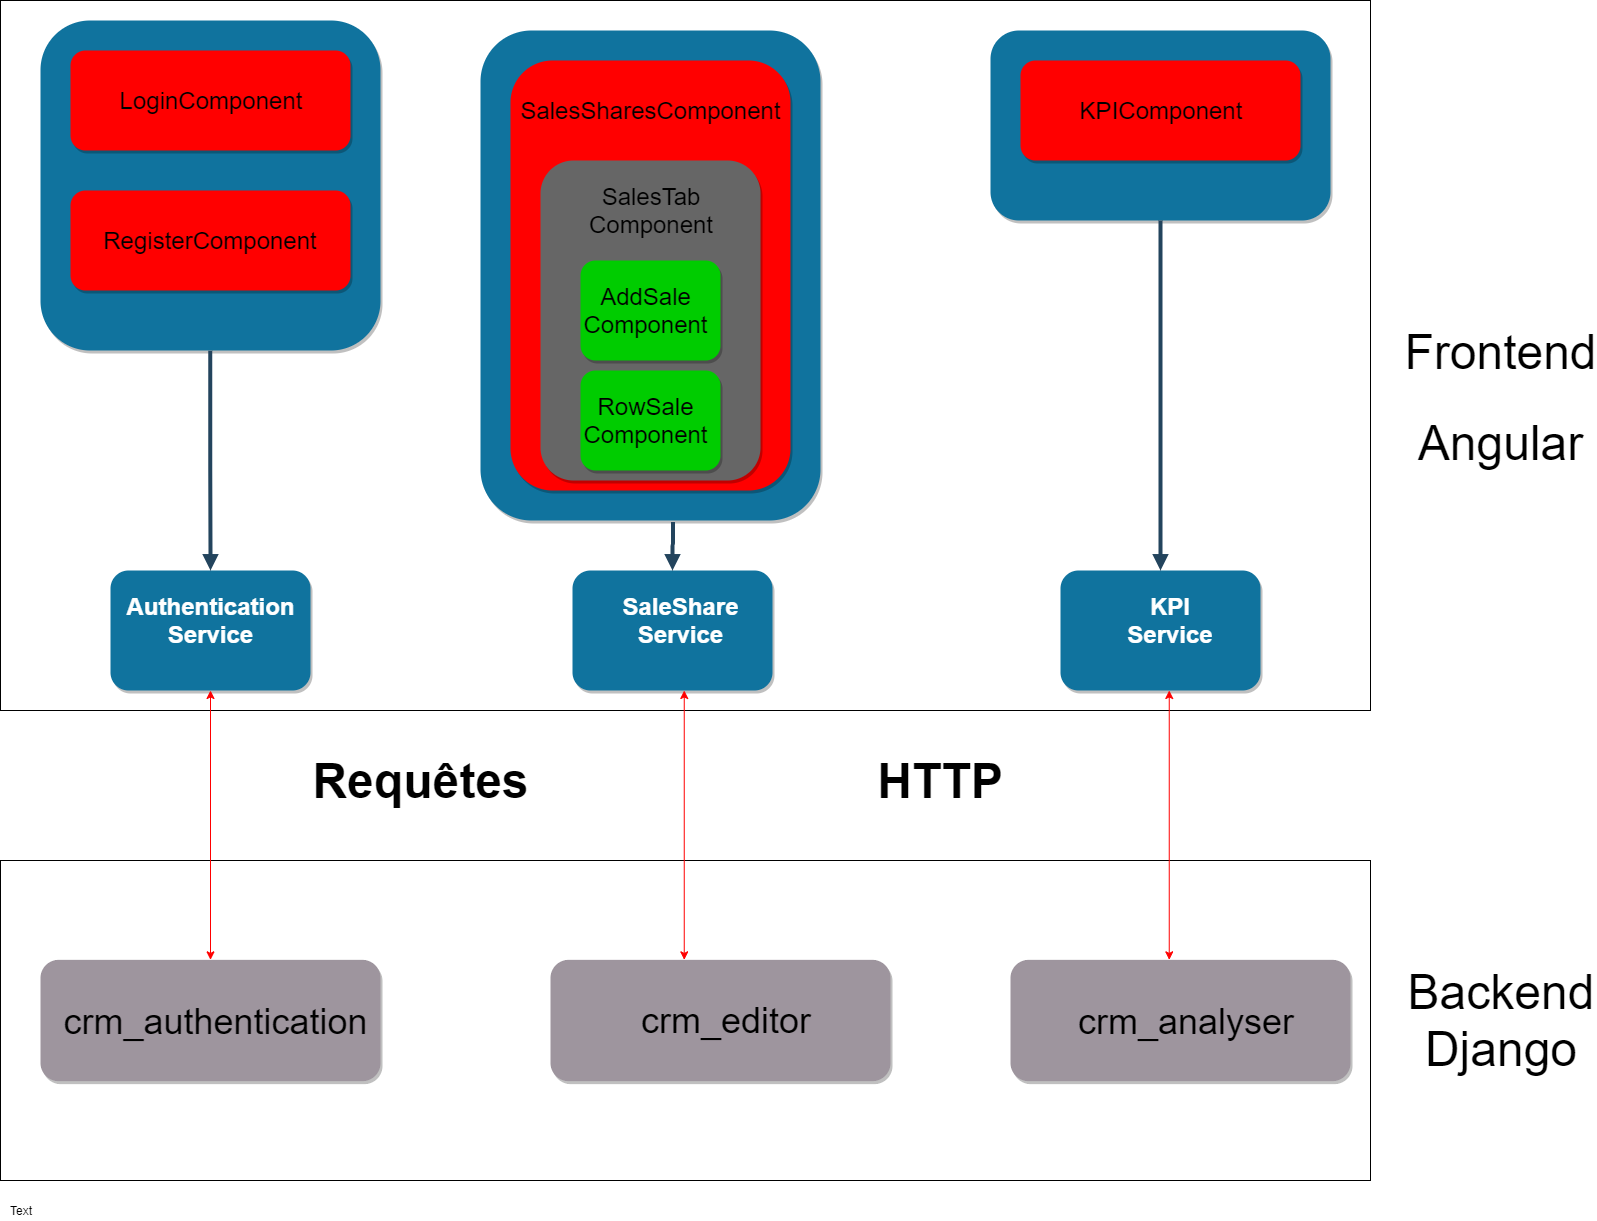

The diagram above was exported from draw.io. Its source (the exported page's mxGraphModel, read from the mxfile embedded in the PNG):
<mxGraphModel dx="3166" dy="1377" grid="1" gridSize="10" guides="1" tooltips="1" connect="1" arrows="1" fold="1" page="1" pageScale="1.5" pageWidth="1169" pageHeight="827" background="#ffffff" math="0" shadow="0">
  <root>
    <mxCell id="0" />
    <mxCell id="1" parent="0" />
    <mxCell id="-4QNZ8J2UrAC1PWF41MN-56" value="" style="rounded=0;whiteSpace=wrap;html=1;" vertex="1" parent="1">
      <mxGeometry x="70" y="30" width="1370" height="710" as="geometry" />
    </mxCell>
    <mxCell id="2" value="" style="rounded=1;fillColor=#10739E;strokeColor=none;shadow=1;gradientColor=none;fontStyle=1;fontColor=#FFFFFF;fontSize=14;" parent="1" vertex="1">
      <mxGeometry x="110" y="50" width="340" height="330" as="geometry" />
    </mxCell>
    <mxCell id="12" value="" style="rounded=1;fillColor=#FF0000;strokeColor=none;shadow=1;gradientColor=none;fontStyle=1;fontColor=#FFFFFF;fontSize=14;" parent="1" vertex="1">
      <mxGeometry x="140" y="80" width="280" height="100" as="geometry" />
    </mxCell>
    <mxCell id="-4QNZ8J2UrAC1PWF41MN-61" value="&lt;font style=&quot;font-size: 24px&quot;&gt;LoginComponent&lt;/font&gt;" style="text;html=1;strokeColor=none;fillColor=none;align=center;verticalAlign=middle;whiteSpace=wrap;rounded=0;" vertex="1" parent="1">
      <mxGeometry x="150" y="90" width="260" height="80" as="geometry" />
    </mxCell>
    <mxCell id="-4QNZ8J2UrAC1PWF41MN-62" value="" style="rounded=1;fillColor=#FF0000;strokeColor=none;shadow=1;gradientColor=none;fontStyle=1;fontColor=#FFFFFF;fontSize=14;" vertex="1" parent="1">
      <mxGeometry x="140" y="220" width="280" height="100" as="geometry" />
    </mxCell>
    <mxCell id="-4QNZ8J2UrAC1PWF41MN-63" value="&lt;font style=&quot;font-size: 24px&quot;&gt;RegisterComponent&lt;/font&gt;" style="text;html=1;strokeColor=none;fillColor=none;align=center;verticalAlign=middle;whiteSpace=wrap;rounded=0;" vertex="1" parent="1">
      <mxGeometry x="150" y="230" width="260" height="80" as="geometry" />
    </mxCell>
    <mxCell id="-4QNZ8J2UrAC1PWF41MN-68" value="" style="rounded=1;fillColor=#10739E;strokeColor=none;shadow=1;gradientColor=none;fontStyle=1;fontColor=#FFFFFF;fontSize=14;" vertex="1" parent="1">
      <mxGeometry x="550" y="60" width="340" height="490" as="geometry" />
    </mxCell>
    <mxCell id="-4QNZ8J2UrAC1PWF41MN-69" value="" style="rounded=1;fillColor=#FF0000;strokeColor=none;shadow=1;gradientColor=none;fontStyle=1;fontColor=#FFFFFF;fontSize=14;" vertex="1" parent="1">
      <mxGeometry x="580" y="90" width="280" height="430" as="geometry" />
    </mxCell>
    <mxCell id="-4QNZ8J2UrAC1PWF41MN-70" value="&lt;font style=&quot;font-size: 24px&quot;&gt;SalesSharesComponent&lt;/font&gt;" style="text;html=1;strokeColor=none;fillColor=none;align=center;verticalAlign=middle;whiteSpace=wrap;rounded=0;" vertex="1" parent="1">
      <mxGeometry x="590" y="100" width="260" height="80" as="geometry" />
    </mxCell>
    <mxCell id="-4QNZ8J2UrAC1PWF41MN-73" value="" style="rounded=1;fillColor=#666666;strokeColor=none;shadow=1;gradientColor=none;fontStyle=1;fontColor=#FFFFFF;fontSize=14;" vertex="1" parent="1">
      <mxGeometry x="610" y="190" width="220" height="320" as="geometry" />
    </mxCell>
    <mxCell id="-4QNZ8J2UrAC1PWF41MN-74" value="&lt;font style=&quot;font-size: 24px&quot;&gt;SalesTab&lt;br&gt;Component&lt;/font&gt;" style="text;html=1;strokeColor=none;fillColor=none;align=center;verticalAlign=middle;whiteSpace=wrap;rounded=0;" vertex="1" parent="1">
      <mxGeometry x="630" y="200" width="180" height="80" as="geometry" />
    </mxCell>
    <mxCell id="-4QNZ8J2UrAC1PWF41MN-75" value="" style="rounded=1;fillColor=#00CC00;strokeColor=none;shadow=1;gradientColor=none;fontStyle=1;fontColor=#FFFFFF;fontSize=14;" vertex="1" parent="1">
      <mxGeometry x="650" y="290" width="140" height="100" as="geometry" />
    </mxCell>
    <mxCell id="-4QNZ8J2UrAC1PWF41MN-76" value="&lt;font style=&quot;font-size: 24px&quot;&gt;AddSale&lt;br&gt;Component&lt;br&gt;&lt;/font&gt;" style="text;html=1;strokeColor=none;fillColor=none;align=center;verticalAlign=middle;whiteSpace=wrap;rounded=0;" vertex="1" parent="1">
      <mxGeometry x="670" y="300" width="90" height="80" as="geometry" />
    </mxCell>
    <mxCell id="-4QNZ8J2UrAC1PWF41MN-77" value="" style="rounded=1;fillColor=#00CC00;strokeColor=none;shadow=1;gradientColor=none;fontStyle=1;fontColor=#FFFFFF;fontSize=14;" vertex="1" parent="1">
      <mxGeometry x="650" y="400" width="140" height="100" as="geometry" />
    </mxCell>
    <mxCell id="-4QNZ8J2UrAC1PWF41MN-78" value="&lt;font style=&quot;font-size: 24px&quot;&gt;RowSale&lt;br&gt;Component&lt;br&gt;&lt;/font&gt;" style="text;html=1;strokeColor=none;fillColor=none;align=center;verticalAlign=middle;whiteSpace=wrap;rounded=0;" vertex="1" parent="1">
      <mxGeometry x="670" y="410" width="90" height="80" as="geometry" />
    </mxCell>
    <mxCell id="-4QNZ8J2UrAC1PWF41MN-79" value="" style="rounded=1;fillColor=#10739E;strokeColor=none;shadow=1;gradientColor=none;fontStyle=1;fontColor=#FFFFFF;fontSize=14;" vertex="1" parent="1">
      <mxGeometry x="1060" y="60" width="340" height="190" as="geometry" />
    </mxCell>
    <mxCell id="-4QNZ8J2UrAC1PWF41MN-80" value="" style="rounded=1;fillColor=#FF0000;strokeColor=none;shadow=1;gradientColor=none;fontStyle=1;fontColor=#FFFFFF;fontSize=14;" vertex="1" parent="1">
      <mxGeometry x="1090" y="90" width="280" height="100" as="geometry" />
    </mxCell>
    <mxCell id="-4QNZ8J2UrAC1PWF41MN-81" value="&lt;font style=&quot;font-size: 24px&quot;&gt;KPIComponent&lt;/font&gt;" style="text;html=1;strokeColor=none;fillColor=none;align=center;verticalAlign=middle;whiteSpace=wrap;rounded=0;" vertex="1" parent="1">
      <mxGeometry x="1100" y="100" width="260" height="80" as="geometry" />
    </mxCell>
    <mxCell id="22" value="" style="rounded=1;fillColor=#10739E;strokeColor=none;shadow=1;gradientColor=none;fontStyle=1;fontColor=#FFFFFF;fontSize=14;" parent="1" vertex="1">
      <mxGeometry x="180" y="600" width="200" height="120" as="geometry" />
    </mxCell>
    <mxCell id="49" value="" style="edgeStyle=elbowEdgeStyle;elbow=vertical;strokeWidth=4;endArrow=block;endFill=1;fontStyle=1;strokeColor=#23445D;exitX=0.5;exitY=1;exitDx=0;exitDy=0;" parent="1" source="2" target="22" edge="1">
      <mxGeometry x="-580" y="-180" width="100" height="100" as="geometry">
        <mxPoint x="290" y="570" as="sourcePoint" />
        <mxPoint x="-480" y="-180" as="targetPoint" />
      </mxGeometry>
    </mxCell>
    <mxCell id="-4QNZ8J2UrAC1PWF41MN-83" value="" style="rounded=1;fillColor=#10739E;strokeColor=none;shadow=1;gradientColor=none;fontStyle=1;fontColor=#FFFFFF;fontSize=14;" vertex="1" parent="1">
      <mxGeometry x="642" y="600" width="200" height="120" as="geometry" />
    </mxCell>
    <mxCell id="-4QNZ8J2UrAC1PWF41MN-84" value="" style="edgeStyle=elbowEdgeStyle;elbow=vertical;strokeWidth=4;endArrow=block;endFill=1;fontStyle=1;strokeColor=#23445D;exitX=0.565;exitY=1.005;exitDx=0;exitDy=0;exitPerimeter=0;" edge="1" parent="1" target="-4QNZ8J2UrAC1PWF41MN-83" source="-4QNZ8J2UrAC1PWF41MN-68">
      <mxGeometry x="-118" y="-179.57" width="100" height="100" as="geometry">
        <mxPoint x="742" y="560" as="sourcePoint" />
        <mxPoint x="-18" y="-179.57" as="targetPoint" />
      </mxGeometry>
    </mxCell>
    <mxCell id="-4QNZ8J2UrAC1PWF41MN-88" value="" style="rounded=1;fillColor=#10739E;strokeColor=none;shadow=1;gradientColor=none;fontStyle=1;fontColor=#FFFFFF;fontSize=14;" vertex="1" parent="1">
      <mxGeometry x="1130" y="600" width="200" height="120" as="geometry" />
    </mxCell>
    <mxCell id="-4QNZ8J2UrAC1PWF41MN-89" value="" style="edgeStyle=elbowEdgeStyle;elbow=vertical;strokeWidth=4;endArrow=block;endFill=1;fontStyle=1;strokeColor=#23445D;" edge="1" parent="1" target="-4QNZ8J2UrAC1PWF41MN-88" source="-4QNZ8J2UrAC1PWF41MN-79">
      <mxGeometry x="410" y="-179.57" width="100" height="100" as="geometry">
        <mxPoint x="1269.857142857143" y="552.4285714285714" as="sourcePoint" />
        <mxPoint x="510" y="-179.57" as="targetPoint" />
      </mxGeometry>
    </mxCell>
    <mxCell id="-4QNZ8J2UrAC1PWF41MN-93" value="" style="rounded=0;whiteSpace=wrap;html=1;" vertex="1" parent="1">
      <mxGeometry x="70" y="890" width="1370" height="320" as="geometry" />
    </mxCell>
    <mxCell id="-4QNZ8J2UrAC1PWF41MN-94" value="" style="rounded=1;fillColor=#9E959E;strokeColor=none;shadow=1;gradientColor=none;fontStyle=1;fontColor=#FFFFFF;fontSize=14;" vertex="1" parent="1">
      <mxGeometry x="110" y="989.36" width="340" height="121.29" as="geometry" />
    </mxCell>
    <mxCell id="-4QNZ8J2UrAC1PWF41MN-95" value="&lt;font style=&quot;font-size: 36px&quot;&gt;crm_authentication&lt;/font&gt;" style="text;html=1;strokeColor=none;fillColor=none;align=center;verticalAlign=middle;whiteSpace=wrap;rounded=0;" vertex="1" parent="1">
      <mxGeometry x="140" y="1010" width="290" height="80" as="geometry" />
    </mxCell>
    <mxCell id="-4QNZ8J2UrAC1PWF41MN-96" value="" style="rounded=1;fillColor=#9E959E;strokeColor=none;shadow=1;gradientColor=none;fontStyle=1;fontColor=#FFFFFF;fontSize=14;" vertex="1" parent="1">
      <mxGeometry x="1080" y="989.36" width="340" height="121.29" as="geometry" />
    </mxCell>
    <mxCell id="-4QNZ8J2UrAC1PWF41MN-97" value="&lt;font style=&quot;font-size: 36px&quot;&gt;crm_analyser&lt;/font&gt;" style="text;html=1;strokeColor=none;fillColor=none;align=center;verticalAlign=middle;whiteSpace=wrap;rounded=0;" vertex="1" parent="1">
      <mxGeometry x="1110" y="1010" width="290" height="80" as="geometry" />
    </mxCell>
    <mxCell id="-4QNZ8J2UrAC1PWF41MN-98" value="" style="rounded=1;fillColor=#9E959E;strokeColor=none;shadow=1;gradientColor=none;fontStyle=1;fontColor=#FFFFFF;fontSize=14;" vertex="1" parent="1">
      <mxGeometry x="620" y="989.35" width="340" height="121.29" as="geometry" />
    </mxCell>
    <mxCell id="-4QNZ8J2UrAC1PWF41MN-99" value="&lt;font style=&quot;font-size: 36px&quot;&gt;crm_editor&lt;/font&gt;" style="text;html=1;strokeColor=none;fillColor=none;align=center;verticalAlign=middle;whiteSpace=wrap;rounded=0;" vertex="1" parent="1">
      <mxGeometry x="650" y="1009.99" width="290" height="80" as="geometry" />
    </mxCell>
    <mxCell id="-4QNZ8J2UrAC1PWF41MN-101" value="&lt;span style=&quot;color: rgb(255 , 255 , 255) ; font-weight: 700 ; white-space: nowrap&quot;&gt;&lt;font style=&quot;font-size: 24px&quot;&gt;Authentication&lt;br&gt;Service&lt;/font&gt;&lt;/span&gt;" style="text;html=1;strokeColor=none;fillColor=none;align=center;verticalAlign=middle;whiteSpace=wrap;rounded=0;" vertex="1" parent="1">
      <mxGeometry x="260" y="640" width="40" height="20" as="geometry" />
    </mxCell>
    <mxCell id="-4QNZ8J2UrAC1PWF41MN-110" value="&lt;span style=&quot;color: rgb(255 , 255 , 255) ; font-weight: 700 ; white-space: nowrap&quot;&gt;&lt;font style=&quot;font-size: 24px&quot;&gt;SaleShare&lt;br&gt;Service&lt;/font&gt;&lt;/span&gt;" style="text;html=1;strokeColor=none;fillColor=none;align=center;verticalAlign=middle;whiteSpace=wrap;rounded=0;" vertex="1" parent="1">
      <mxGeometry x="730" y="640" width="40" height="20" as="geometry" />
    </mxCell>
    <mxCell id="-4QNZ8J2UrAC1PWF41MN-111" value="&lt;span style=&quot;color: rgb(255 , 255 , 255) ; font-weight: 700 ; white-space: nowrap&quot;&gt;&lt;font style=&quot;font-size: 24px&quot;&gt;KPI&lt;br&gt;Service&lt;/font&gt;&lt;/span&gt;" style="text;html=1;strokeColor=none;fillColor=none;align=center;verticalAlign=middle;whiteSpace=wrap;rounded=0;" vertex="1" parent="1">
      <mxGeometry x="1220" y="640" width="40" height="20" as="geometry" />
    </mxCell>
    <mxCell id="-4QNZ8J2UrAC1PWF41MN-116" value="" style="endArrow=classic;startArrow=classic;html=1;exitX=0.5;exitY=0;exitDx=0;exitDy=0;entryX=0.5;entryY=1;entryDx=0;entryDy=0;fillColor=#FF0000;strokeColor=#FF0000;" edge="1" parent="1" source="-4QNZ8J2UrAC1PWF41MN-94" target="22">
      <mxGeometry width="50" height="50" relative="1" as="geometry">
        <mxPoint x="240" y="800" as="sourcePoint" />
        <mxPoint x="290" y="750" as="targetPoint" />
      </mxGeometry>
    </mxCell>
    <mxCell id="-4QNZ8J2UrAC1PWF41MN-117" value="" style="endArrow=classic;startArrow=classic;html=1;exitX=0.5;exitY=0;exitDx=0;exitDy=0;entryX=0.5;entryY=1;entryDx=0;entryDy=0;fillColor=#FF0000;strokeColor=#FF0000;" edge="1" parent="1">
      <mxGeometry width="50" height="50" relative="1" as="geometry">
        <mxPoint x="753.75" y="989.3500000000001" as="sourcePoint" />
        <mxPoint x="753.75" y="719.99" as="targetPoint" />
      </mxGeometry>
    </mxCell>
    <mxCell id="-4QNZ8J2UrAC1PWF41MN-118" value="" style="endArrow=classic;startArrow=classic;html=1;exitX=0.5;exitY=0;exitDx=0;exitDy=0;entryX=0.5;entryY=1;entryDx=0;entryDy=0;fillColor=#FF0000;strokeColor=#FF0000;" edge="1" parent="1">
      <mxGeometry width="50" height="50" relative="1" as="geometry">
        <mxPoint x="1238.75" y="989.3500000000004" as="sourcePoint" />
        <mxPoint x="1238.75" y="719.9900000000002" as="targetPoint" />
      </mxGeometry>
    </mxCell>
    <mxCell id="-4QNZ8J2UrAC1PWF41MN-119" value="&lt;span style=&quot;font-size: 48px&quot;&gt;&lt;b&gt;Requêtes&lt;/b&gt;&lt;/span&gt;" style="text;html=1;strokeColor=none;fillColor=none;align=center;verticalAlign=middle;whiteSpace=wrap;rounded=0;color=red;" vertex="1" parent="1">
      <mxGeometry x="470" y="800" width="40" height="20" as="geometry" />
    </mxCell>
    <mxCell id="-4QNZ8J2UrAC1PWF41MN-120" value="&lt;font style=&quot;font-size: 48px&quot;&gt;&lt;b&gt;HTTP&lt;/b&gt;&lt;/font&gt;" style="text;html=1;strokeColor=none;fillColor=none;align=center;verticalAlign=middle;whiteSpace=wrap;rounded=0;" vertex="1" parent="1">
      <mxGeometry x="990" y="800" width="40" height="20" as="geometry" />
    </mxCell>
    <mxCell id="-4QNZ8J2UrAC1PWF41MN-121" value="Text" style="text;html=1;strokeColor=none;fillColor=none;align=center;verticalAlign=middle;whiteSpace=wrap;rounded=0;" vertex="1" parent="1">
      <mxGeometry x="70" y="1230" width="40" height="20" as="geometry" />
    </mxCell>
    <mxCell id="-4QNZ8J2UrAC1PWF41MN-122" value="&lt;span style=&quot;font-size: 48px&quot;&gt;Frontend&lt;/span&gt;&lt;br style=&quot;font-size: 48px&quot;&gt;&lt;span style=&quot;font-size: 48px&quot;&gt;Angular&lt;/span&gt;" style="text;html=1;strokeColor=none;fillColor=none;align=center;verticalAlign=middle;whiteSpace=wrap;rounded=0;" vertex="1" parent="1">
      <mxGeometry x="1550" y="400" width="40" height="20" as="geometry" />
    </mxCell>
    <mxCell id="-4QNZ8J2UrAC1PWF41MN-123" value="&lt;font style=&quot;font-size: 48px&quot;&gt;Backend&lt;br&gt;Django&lt;/font&gt;" style="text;html=1;strokeColor=none;fillColor=none;align=center;verticalAlign=middle;whiteSpace=wrap;rounded=0;" vertex="1" parent="1">
      <mxGeometry x="1550" y="1040" width="40" height="20" as="geometry" />
    </mxCell>
  </root>
</mxGraphModel>